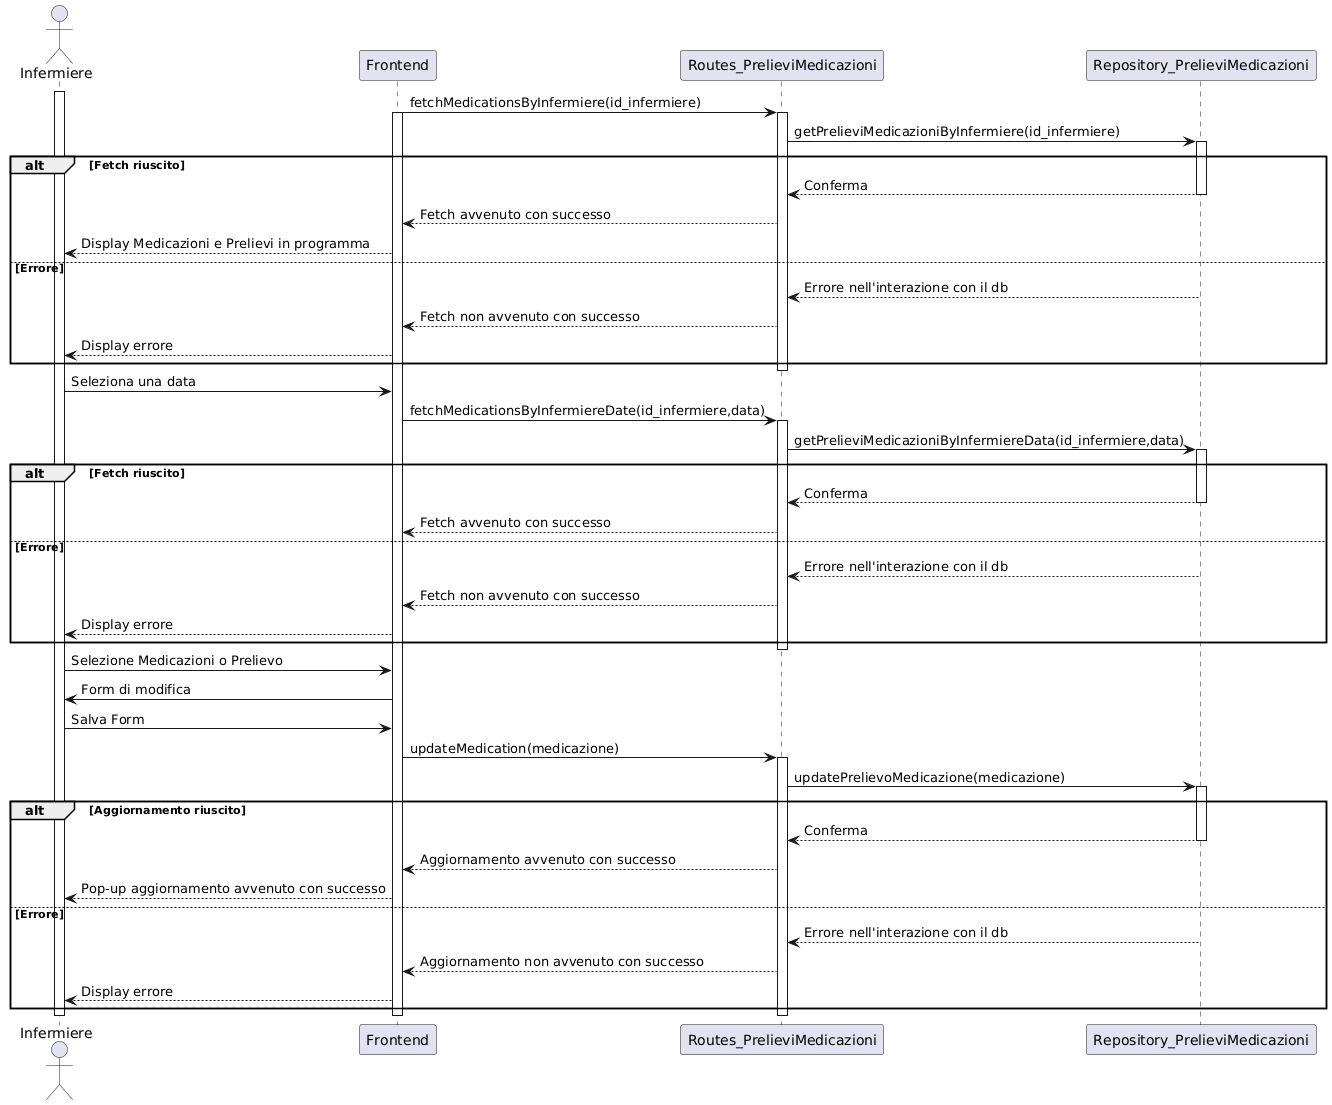

The diagram above was rendered by PlantUML. Its source (embedded in the PNG):
@startuml
actor Infermiere
participant Frontend
participant Routes_PrelieviMedicazioni
participant Repository_PrelieviMedicazioni

activate Infermiere
Frontend -> Routes_PrelieviMedicazioni: fetchMedicationsByInfermiere(id_infermiere)
activate Frontend
activate Routes_PrelieviMedicazioni
Routes_PrelieviMedicazioni -> Repository_PrelieviMedicazioni: getPrelieviMedicazioniByInfermiere(id_infermiere)
activate Repository_PrelieviMedicazioni
alt Fetch riuscito
    Repository_PrelieviMedicazioni --> Routes_PrelieviMedicazioni: Conferma
    deactivate Repository_PrelieviMedicazioni
    Routes_PrelieviMedicazioni-->Frontend: Fetch avvenuto con successo
    Frontend --> Infermiere: Display Medicazioni e Prelievi in programma
else Errore
    Repository_PrelieviMedicazioni --> Routes_PrelieviMedicazioni: Errore nell'interazione con il db
    deactivate Repository_PrelieviMedicazioni
    Routes_PrelieviMedicazioni-->Frontend: Fetch non avvenuto con successo
    Frontend --> Infermiere: Display errore
end
deactivate Routes_PrelieviMedicazioni
Infermiere -> Frontend: Seleziona una data
Frontend -> Routes_PrelieviMedicazioni: fetchMedicationsByInfermiereDate(id_infermiere,data)
activate Routes_PrelieviMedicazioni
Routes_PrelieviMedicazioni -> Repository_PrelieviMedicazioni: getPrelieviMedicazioniByInfermiereData(id_infermiere,data)
activate Repository_PrelieviMedicazioni
alt Fetch riuscito
    Repository_PrelieviMedicazioni --> Routes_PrelieviMedicazioni: Conferma
    deactivate Repository_PrelieviMedicazioni
    Routes_PrelieviMedicazioni-->Frontend: Fetch avvenuto con successo
else Errore
    Repository_PrelieviMedicazioni --> Routes_PrelieviMedicazioni: Errore nell'interazione con il db
    deactivate Repository_PrelieviMedicazioni
    Routes_PrelieviMedicazioni-->Frontend: Fetch non avvenuto con successo
    Frontend --> Infermiere: Display errore
end
deactivate Routes_PrelieviMedicazioni

Infermiere -> Frontend: Selezione Medicazioni o Prelievo
Frontend -> Infermiere: Form di modifica

Infermiere -> Frontend: Salva Form
Frontend -> Routes_PrelieviMedicazioni: updateMedication(medicazione)
activate Routes_PrelieviMedicazioni
Routes_PrelieviMedicazioni -> Repository_PrelieviMedicazioni: updatePrelievoMedicazione(medicazione)
activate Repository_PrelieviMedicazioni
alt Aggiornamento riuscito
    Repository_PrelieviMedicazioni --> Routes_PrelieviMedicazioni: Conferma
    deactivate Repository_PrelieviMedicazioni
    Routes_PrelieviMedicazioni-->Frontend: Aggiornamento avvenuto con successo
    Frontend --> Infermiere: Pop-up aggiornamento avvenuto con successo
else Errore
    Repository_PrelieviMedicazioni --> Routes_PrelieviMedicazioni: Errore nell'interazione con il db
    deactivate Repository_PrelieviMedicazioni
    Routes_PrelieviMedicazioni-->Frontend: Aggiornamento non avvenuto con successo
    Frontend --> Infermiere: Display errore
end
deactivate Routes_PrelieviMedicazioni
deactivate Frontend


deactivate Infermiere
@enduml